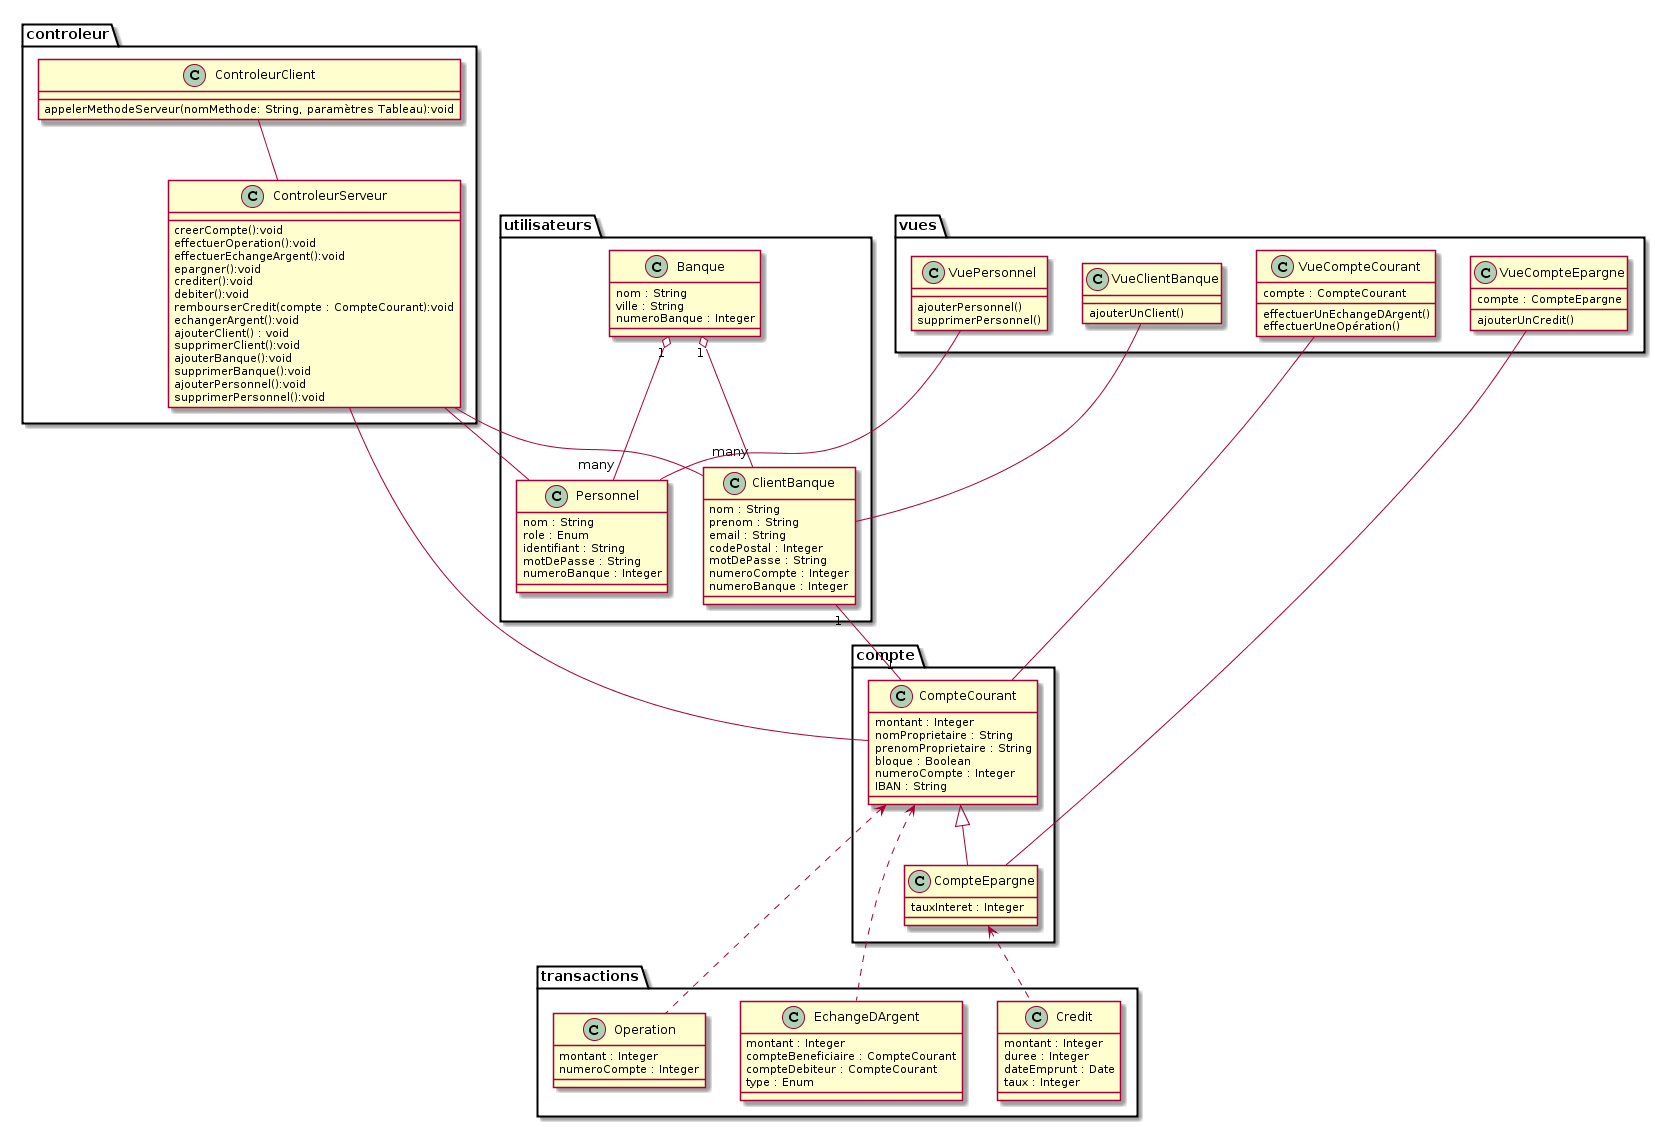

The diagram above was rendered by PlantUML. Its source (embedded in the PNG):
@startuml
package controleur {
  ControleurClient -- ControleurServeur
}


package utilisateurs {
Banque "1" o-- "many" Personnel 
Banque "1" o-- "many" ClientBanque
}


package compte{
CompteCourant <|-- CompteEpargne
}
package transactions{
CompteCourant <.. EchangeDArgent
CompteEpargne <.. Credit
CompteCourant <.. Operation
}

package vues{
VueClientBanque -- ClientBanque
VuePersonnel -- Personnel
VueCompteCourant -- CompteCourant
VueCompteEpargne -- CompteEpargne
}

class VueClientBanque{
ajouterUnClient()
}

class VueCompteEpargne{
compte : CompteEpargne
ajouterUnCredit()
}

class VueCompteCourant{
compte : CompteCourant
effectuerUnEchangeDArgent()
effectuerUneOpération()
}

class VuePersonnel{
ajouterPersonnel()
supprimerPersonnel()
}
class ControleurClient{
  appelerMethodeServeur(nomMethode: String, paramètres Tableau):void

}

class ControleurServeur{
creerCompte():void
effectuerOperation():void
effectuerEchangeArgent():void

epargner():void

crediter():void
debiter():void

rembourserCredit(compte : CompteCourant):void

echangerArgent():void

ajouterClient() : void
supprimerClient():void

ajouterBanque():void
supprimerBanque():void

ajouterPersonnel():void
supprimerPersonnel():void
}


class CompteCourant {
   montant : Integer
   nomProprietaire : String
prenomProprietaire : String
bloque : Boolean
numeroCompte : Integer
IBAN : String

}

class CompteEpargne {
   tauxInteret : Integer


}

class Operation{
montant : Integer
numeroCompte : Integer

}

class Credit{
montant : Integer
duree : Integer
dateEmprunt : Date
taux : Integer

}

class EchangeDArgent{
montant : Integer
compteBeneficiaire : CompteCourant
compteDebiteur : CompteCourant
type : Enum

}

class ClientBanque{
nom : String
prenom : String
email : String
codePostal : Integer
motDePasse : String
numeroCompte : Integer
numeroBanque : Integer

}

class Banque {
nom : String
ville : String
numeroBanque : Integer

}

class Personnel{
nom : String
role : Enum
identifiant : String 
motDePasse : String
numeroBanque : Integer

}





ClientBanque "1" --"1" CompteCourant



ControleurServeur -- Personnel
ControleurServeur -- ClientBanque
ControleurServeur -- CompteCourant
@enduml